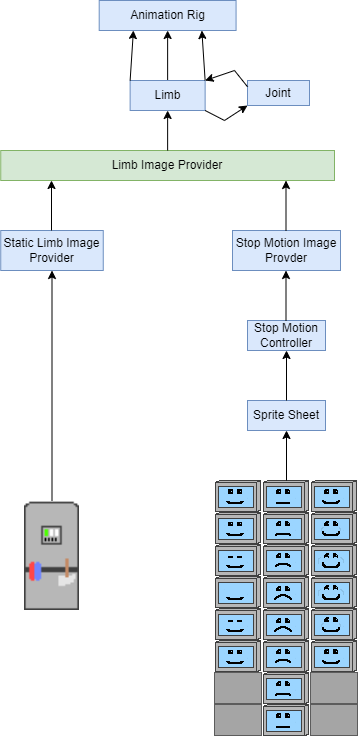

The diagram above was exported from draw.io. Its source (the exported page's mxGraphModel, read from the mxfile embedded in the PNG):
<mxGraphModel dx="782" dy="1568" grid="1" gridSize="10" guides="1" tooltips="1" connect="1" arrows="1" fold="1" page="1" pageScale="1" pageWidth="850" pageHeight="1100" math="0" shadow="0">
  <root>
    <mxCell id="0" />
    <mxCell id="1" parent="0" />
    <mxCell id="ApbbrWUCWrqgEINsFhcE-1" value="" style="shape=image;verticalLabelPosition=bottom;labelBackgroundColor=#ffffff;verticalAlign=top;aspect=fixed;imageAspect=0;image=data:image/png,(base64 omitted: 436 chars);" vertex="1" parent="1">
      <mxGeometry x="290" y="340" width="55" height="110" as="geometry" />
    </mxCell>
    <mxCell id="ApbbrWUCWrqgEINsFhcE-2" value="" style="shape=image;verticalLabelPosition=bottom;labelBackgroundColor=#ffffff;verticalAlign=top;aspect=fixed;imageAspect=0;image=data:image/png,(base64 omitted: 2656 chars);" vertex="1" parent="1">
      <mxGeometry x="480" y="320" width="144" height="256" as="geometry" />
    </mxCell>
    <mxCell id="ApbbrWUCWrqgEINsFhcE-3" value="Static Limb Image&lt;br&gt;Provider" style="rounded=0;whiteSpace=wrap;html=1;fillColor=#dae8fc;strokeColor=#6c8ebf;" vertex="1" parent="1">
      <mxGeometry x="266.25" y="70" width="102.5" height="40" as="geometry" />
    </mxCell>
    <mxCell id="ApbbrWUCWrqgEINsFhcE-4" value="" style="endArrow=classic;html=1;rounded=0;exitX=0.5;exitY=0;exitDx=0;exitDy=0;entryX=0.5;entryY=1;entryDx=0;entryDy=0;" edge="1" parent="1" source="ApbbrWUCWrqgEINsFhcE-1" target="ApbbrWUCWrqgEINsFhcE-3">
      <mxGeometry width="50" height="50" relative="1" as="geometry">
        <mxPoint x="380" y="260" as="sourcePoint" />
        <mxPoint x="430" y="210" as="targetPoint" />
      </mxGeometry>
    </mxCell>
    <mxCell id="ApbbrWUCWrqgEINsFhcE-5" value="Stop Motion Image&lt;br&gt;Provder" style="rounded=0;whiteSpace=wrap;html=1;fillColor=#dae8fc;strokeColor=#6c8ebf;" vertex="1" parent="1">
      <mxGeometry x="498" y="70" width="108" height="40" as="geometry" />
    </mxCell>
    <mxCell id="ApbbrWUCWrqgEINsFhcE-6" value="Stop Motion Controller" style="rounded=0;whiteSpace=wrap;html=1;fillColor=#dae8fc;strokeColor=#6c8ebf;" vertex="1" parent="1">
      <mxGeometry x="513" y="160" width="78" height="30" as="geometry" />
    </mxCell>
    <mxCell id="ApbbrWUCWrqgEINsFhcE-7" value="Sprite Sheet" style="rounded=0;whiteSpace=wrap;html=1;fillColor=#dae8fc;strokeColor=#6c8ebf;" vertex="1" parent="1">
      <mxGeometry x="513" y="240" width="78" height="30" as="geometry" />
    </mxCell>
    <mxCell id="ApbbrWUCWrqgEINsFhcE-8" value="" style="endArrow=classic;html=1;rounded=0;exitX=0.5;exitY=0;exitDx=0;exitDy=0;entryX=0.5;entryY=1;entryDx=0;entryDy=0;" edge="1" parent="1" source="ApbbrWUCWrqgEINsFhcE-2" target="ApbbrWUCWrqgEINsFhcE-7">
      <mxGeometry width="50" height="50" relative="1" as="geometry">
        <mxPoint x="380" y="260" as="sourcePoint" />
        <mxPoint x="430" y="210" as="targetPoint" />
      </mxGeometry>
    </mxCell>
    <mxCell id="ApbbrWUCWrqgEINsFhcE-9" value="" style="endArrow=classic;html=1;rounded=0;exitX=0.5;exitY=0;exitDx=0;exitDy=0;entryX=0.5;entryY=1;entryDx=0;entryDy=0;" edge="1" parent="1" source="ApbbrWUCWrqgEINsFhcE-7" target="ApbbrWUCWrqgEINsFhcE-6">
      <mxGeometry width="50" height="50" relative="1" as="geometry">
        <mxPoint x="380" y="260" as="sourcePoint" />
        <mxPoint x="430" y="210" as="targetPoint" />
      </mxGeometry>
    </mxCell>
    <mxCell id="ApbbrWUCWrqgEINsFhcE-10" value="" style="endArrow=classic;html=1;rounded=0;exitX=0.5;exitY=0;exitDx=0;exitDy=0;entryX=0.5;entryY=1;entryDx=0;entryDy=0;" edge="1" parent="1">
      <mxGeometry width="50" height="50" relative="1" as="geometry">
        <mxPoint x="551.5" y="160" as="sourcePoint" />
        <mxPoint x="551.5" y="110" as="targetPoint" />
      </mxGeometry>
    </mxCell>
    <mxCell id="ApbbrWUCWrqgEINsFhcE-11" value="Limb Image Provider" style="rounded=0;whiteSpace=wrap;html=1;fillColor=#d5e8d4;strokeColor=#82b366;" vertex="1" parent="1">
      <mxGeometry x="266.25" y="-10" width="333.75" height="30" as="geometry" />
    </mxCell>
    <mxCell id="ApbbrWUCWrqgEINsFhcE-12" value="" style="endArrow=classic;html=1;rounded=0;exitX=0.5;exitY=0;exitDx=0;exitDy=0;entryX=0.5;entryY=1;entryDx=0;entryDy=0;" edge="1" parent="1">
      <mxGeometry width="50" height="50" relative="1" as="geometry">
        <mxPoint x="551.5" y="70" as="sourcePoint" />
        <mxPoint x="551.5" y="20" as="targetPoint" />
      </mxGeometry>
    </mxCell>
    <mxCell id="ApbbrWUCWrqgEINsFhcE-13" value="" style="endArrow=classic;html=1;rounded=0;exitX=0.5;exitY=0;exitDx=0;exitDy=0;entryX=0.5;entryY=1;entryDx=0;entryDy=0;" edge="1" parent="1">
      <mxGeometry width="50" height="50" relative="1" as="geometry">
        <mxPoint x="317" y="70" as="sourcePoint" />
        <mxPoint x="317" y="20" as="targetPoint" />
      </mxGeometry>
    </mxCell>
    <mxCell id="ApbbrWUCWrqgEINsFhcE-23" style="edgeStyle=orthogonalEdgeStyle;rounded=0;orthogonalLoop=1;jettySize=auto;html=1;exitX=0.5;exitY=0;exitDx=0;exitDy=0;entryX=0.5;entryY=1;entryDx=0;entryDy=0;" edge="1" parent="1" source="ApbbrWUCWrqgEINsFhcE-14" target="ApbbrWUCWrqgEINsFhcE-20">
      <mxGeometry relative="1" as="geometry" />
    </mxCell>
    <mxCell id="ApbbrWUCWrqgEINsFhcE-14" value="Limb" style="rounded=0;whiteSpace=wrap;html=1;fillColor=#dae8fc;strokeColor=#6c8ebf;" vertex="1" parent="1">
      <mxGeometry x="395.63" y="-80" width="75" height="30" as="geometry" />
    </mxCell>
    <mxCell id="ApbbrWUCWrqgEINsFhcE-15" value="" style="endArrow=classic;html=1;rounded=0;exitX=0.5;exitY=0;exitDx=0;exitDy=0;entryX=0.5;entryY=1;entryDx=0;entryDy=0;" edge="1" parent="1" source="ApbbrWUCWrqgEINsFhcE-11" target="ApbbrWUCWrqgEINsFhcE-14">
      <mxGeometry width="50" height="50" relative="1" as="geometry">
        <mxPoint x="380" y="110" as="sourcePoint" />
        <mxPoint x="430" y="60" as="targetPoint" />
      </mxGeometry>
    </mxCell>
    <mxCell id="ApbbrWUCWrqgEINsFhcE-16" value="Joint" style="rounded=0;whiteSpace=wrap;html=1;fillColor=#dae8fc;strokeColor=#6c8ebf;" vertex="1" parent="1">
      <mxGeometry x="513" y="-80" width="62" height="25" as="geometry" />
    </mxCell>
    <mxCell id="ApbbrWUCWrqgEINsFhcE-17" value="" style="endArrow=classic;html=1;rounded=0;exitX=1;exitY=1;exitDx=0;exitDy=0;entryX=0;entryY=1;entryDx=0;entryDy=0;" edge="1" parent="1" source="ApbbrWUCWrqgEINsFhcE-14" target="ApbbrWUCWrqgEINsFhcE-16">
      <mxGeometry width="50" height="50" relative="1" as="geometry">
        <mxPoint x="380" y="110" as="sourcePoint" />
        <mxPoint x="430" y="60" as="targetPoint" />
        <Array as="points">
          <mxPoint x="490" y="-40" />
        </Array>
      </mxGeometry>
    </mxCell>
    <mxCell id="ApbbrWUCWrqgEINsFhcE-19" value="" style="endArrow=classic;html=1;rounded=0;exitX=0;exitY=0.25;exitDx=0;exitDy=0;entryX=1;entryY=0;entryDx=0;entryDy=0;" edge="1" parent="1" source="ApbbrWUCWrqgEINsFhcE-16" target="ApbbrWUCWrqgEINsFhcE-14">
      <mxGeometry width="50" height="50" relative="1" as="geometry">
        <mxPoint x="380" y="110" as="sourcePoint" />
        <mxPoint x="430" y="60" as="targetPoint" />
        <Array as="points">
          <mxPoint x="500" y="-90" />
        </Array>
      </mxGeometry>
    </mxCell>
    <mxCell id="ApbbrWUCWrqgEINsFhcE-20" value="Animation Rig" style="rounded=0;whiteSpace=wrap;html=1;fillColor=#dae8fc;strokeColor=#6c8ebf;" vertex="1" parent="1">
      <mxGeometry x="364.7" y="-160" width="136.87" height="30" as="geometry" />
    </mxCell>
    <mxCell id="ApbbrWUCWrqgEINsFhcE-21" value="" style="endArrow=classic;html=1;rounded=0;exitX=0;exitY=0;exitDx=0;exitDy=0;entryX=0.25;entryY=1;entryDx=0;entryDy=0;" edge="1" parent="1" source="ApbbrWUCWrqgEINsFhcE-14" target="ApbbrWUCWrqgEINsFhcE-20">
      <mxGeometry width="50" height="50" relative="1" as="geometry">
        <mxPoint x="380" y="-30" as="sourcePoint" />
        <mxPoint x="430" y="-80" as="targetPoint" />
      </mxGeometry>
    </mxCell>
    <mxCell id="ApbbrWUCWrqgEINsFhcE-22" value="" style="endArrow=classic;html=1;rounded=0;exitX=1;exitY=0;exitDx=0;exitDy=0;entryX=0.75;entryY=1;entryDx=0;entryDy=0;" edge="1" parent="1" source="ApbbrWUCWrqgEINsFhcE-14" target="ApbbrWUCWrqgEINsFhcE-20">
      <mxGeometry width="50" height="50" relative="1" as="geometry">
        <mxPoint x="405.6300000000001" y="-70" as="sourcePoint" />
        <mxPoint x="408.9175" y="-120" as="targetPoint" />
      </mxGeometry>
    </mxCell>
  </root>
</mxGraphModel>